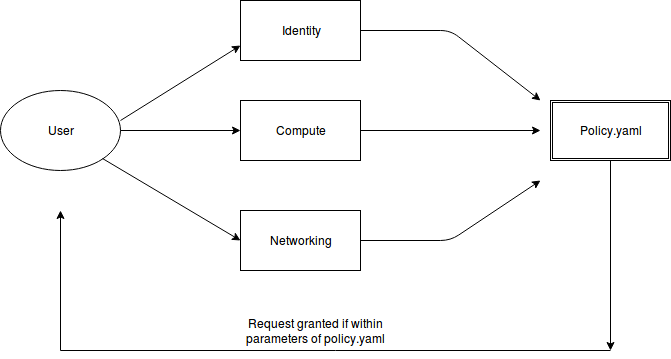

The diagram above was exported from draw.io. Its source (the exported page's mxGraphModel, read from the mxfile embedded in the PNG):
<mxGraphModel dx="982" dy="646" grid="1" gridSize="10" guides="1" tooltips="1" connect="1" arrows="1" fold="1" page="1" pageScale="1" pageWidth="850" pageHeight="1100" background="#ffffff" math="0" shadow="0">
  <root>
    <mxCell id="0" />
    <mxCell id="1" parent="0" />
    <mxCell id="2" value="Compute " style="rounded=0;whiteSpace=wrap;html=1;" vertex="1" parent="1">
      <mxGeometry x="390" y="190" width="120" height="60" as="geometry" />
    </mxCell>
    <mxCell id="3" value="Identity " style="rounded=0;whiteSpace=wrap;html=1;" vertex="1" parent="1">
      <mxGeometry x="390" y="90" width="120" height="60" as="geometry" />
    </mxCell>
    <mxCell id="4" value="Networking " style="rounded=0;whiteSpace=wrap;html=1;" vertex="1" parent="1">
      <mxGeometry x="390" y="300" width="120" height="60" as="geometry" />
    </mxCell>
    <mxCell id="5" value="User " style="ellipse;whiteSpace=wrap;html=1;" vertex="1" parent="1">
      <mxGeometry x="150" y="180" width="120" height="80" as="geometry" />
    </mxCell>
    <mxCell id="6" value="" style="endArrow=classic;html=1;entryX=0;entryY=0.75;" edge="1" parent="1" target="3">
      <mxGeometry width="50" height="50" relative="1" as="geometry">
        <mxPoint x="270" y="210" as="sourcePoint" />
        <mxPoint x="300" y="170" as="targetPoint" />
      </mxGeometry>
    </mxCell>
    <mxCell id="7" value="" style="endArrow=classic;html=1;entryX=0;entryY=0.5;" edge="1" parent="1" source="5" target="2">
      <mxGeometry width="50" height="50" relative="1" as="geometry">
        <mxPoint x="260" y="245" as="sourcePoint" />
        <mxPoint x="310" y="195" as="targetPoint" />
      </mxGeometry>
    </mxCell>
    <mxCell id="8" value="" style="endArrow=classic;html=1;entryX=0;entryY=0.5;exitX=1;exitY=1;" edge="1" parent="1" source="5" target="4">
      <mxGeometry width="50" height="50" relative="1" as="geometry">
        <mxPoint x="230" y="270" as="sourcePoint" />
        <mxPoint x="280" y="220" as="targetPoint" />
      </mxGeometry>
    </mxCell>
    <mxCell id="9" value="" style="endArrow=classic;html=1;exitX=1;exitY=0.5;" edge="1" parent="1" source="3">
      <mxGeometry width="50" height="50" relative="1" as="geometry">
        <mxPoint x="520" y="125" as="sourcePoint" />
        <mxPoint x="690" y="190" as="targetPoint" />
        <Array as="points">
          <mxPoint x="600" y="120" />
        </Array>
      </mxGeometry>
    </mxCell>
    <mxCell id="11" value="" style="endArrow=classic;html=1;exitX=1;exitY=0.5;" edge="1" parent="1" source="4">
      <mxGeometry width="50" height="50" relative="1" as="geometry">
        <mxPoint x="520" y="330" as="sourcePoint" />
        <mxPoint x="690" y="270" as="targetPoint" />
        <Array as="points">
          <mxPoint x="600" y="330" />
        </Array>
      </mxGeometry>
    </mxCell>
    <mxCell id="13" value="" style="endArrow=classic;html=1;exitX=1;exitY=0.5;" edge="1" parent="1" source="2">
      <mxGeometry width="50" height="50" relative="1" as="geometry">
        <mxPoint x="520" y="220" as="sourcePoint" />
        <mxPoint x="690" y="220" as="targetPoint" />
      </mxGeometry>
    </mxCell>
    <mxCell id="14" value="Policy.yaml" style="shape=ext;double=1;rounded=0;whiteSpace=wrap;html=1;" vertex="1" parent="1">
      <mxGeometry x="700" y="190" width="120" height="60" as="geometry" />
    </mxCell>
    <mxCell id="15" value="" style="endArrow=classic;html=1;" edge="1" parent="1">
      <mxGeometry width="50" height="50" relative="1" as="geometry">
        <mxPoint x="210" y="440" as="sourcePoint" />
        <mxPoint x="210" y="300" as="targetPoint" />
      </mxGeometry>
    </mxCell>
    <mxCell id="16" value="" style="endArrow=none;html=1;" edge="1" parent="1">
      <mxGeometry width="50" height="50" relative="1" as="geometry">
        <mxPoint x="210" y="440" as="sourcePoint" />
        <mxPoint x="760" y="440" as="targetPoint" />
      </mxGeometry>
    </mxCell>
    <mxCell id="17" value="" style="endArrow=classic;html=1;exitX=0.5;exitY=1;" edge="1" parent="1" source="14">
      <mxGeometry width="50" height="50" relative="1" as="geometry">
        <mxPoint x="150" y="520" as="sourcePoint" />
        <mxPoint x="760" y="440" as="targetPoint" />
      </mxGeometry>
    </mxCell>
    <mxCell id="18" value="Request granted if within parameters of policy.yaml " style="text;html=1;strokeColor=none;fillColor=none;align=center;verticalAlign=middle;whiteSpace=wrap;rounded=0;" vertex="1" parent="1">
      <mxGeometry x="370" y="410" width="190" height="20" as="geometry" />
    </mxCell>
  </root>
</mxGraphModel>